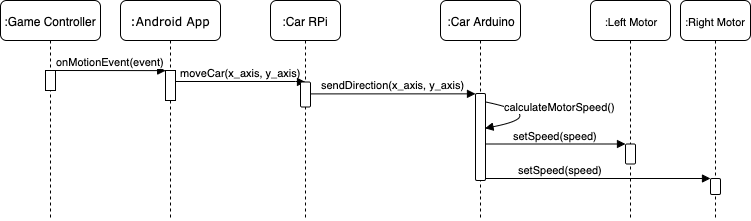

The diagram above was exported from draw.io. Its source (the exported page's mxGraphModel, read from the mxfile embedded in the PNG):
<mxGraphModel dx="772" dy="460" grid="1" gridSize="10" guides="1" tooltips="1" connect="1" arrows="1" fold="1" page="1" pageScale="1" pageWidth="1100" pageHeight="850" background="#ffffff" math="0" shadow="0">
  <root>
    <mxCell id="0" />
    <mxCell id="1" parent="0" />
    <mxCell id="7baba1c4bc27f4b0-8" value=":Android App" style="shape=umlLifeline;perimeter=lifelinePerimeter;whiteSpace=wrap;html=1;container=1;collapsible=0;recursiveResize=0;outlineConnect=0;rounded=1;shadow=0;comic=0;labelBackgroundColor=none;strokeColor=#000000;strokeWidth=1;fillColor=#FFFFFF;fontFamily=Verdana;fontSize=12;fontColor=#000000;align=center;" parent="1" vertex="1">
      <mxGeometry x="200" y="90" width="100" height="220" as="geometry" />
    </mxCell>
    <mxCell id="7baba1c4bc27f4b0-9" value="" style="html=1;points=[];perimeter=orthogonalPerimeter;rounded=0;shadow=0;comic=0;labelBackgroundColor=none;strokeColor=#000000;strokeWidth=1;fillColor=#FFFFFF;fontFamily=Helvetica;fontSize=11;fontColor=#000000;align=center;" parent="7baba1c4bc27f4b0-8" vertex="1">
      <mxGeometry x="45" y="70" width="10" height="30" as="geometry" />
    </mxCell>
    <mxCell id="7baba1c4bc27f4b0-11" value="moveCar(x_axis, y_axis)" style="html=1;verticalAlign=bottom;endArrow=block;labelBackgroundColor=none;fontFamily=Helvetica;fontSize=11;edgeStyle=elbowEdgeStyle;elbow=vertical;" parent="1" source="7baba1c4bc27f4b0-9" target="GdCzkCC0utKg0TRpaPAW-18" edge="1">
      <mxGeometry relative="1" as="geometry">
        <mxPoint x="445" y="200" as="sourcePoint" />
        <mxPoint x="435" y="171" as="targetPoint" />
        <Array as="points">
          <mxPoint x="350" y="171" />
          <mxPoint x="345" y="170" />
        </Array>
      </mxGeometry>
    </mxCell>
    <mxCell id="GdCzkCC0utKg0TRpaPAW-17" value=":Car RPi" style="shape=umlLifeline;perimeter=lifelinePerimeter;whiteSpace=wrap;html=1;container=1;collapsible=0;recursiveResize=0;outlineConnect=0;rounded=1;" parent="1" vertex="1">
      <mxGeometry x="350" y="90" width="70" height="220" as="geometry" />
    </mxCell>
    <mxCell id="GdCzkCC0utKg0TRpaPAW-18" value="" style="html=1;points=[];perimeter=orthogonalPerimeter;rounded=1;fontFamily=Helvetica;fontSize=11;" parent="GdCzkCC0utKg0TRpaPAW-17" vertex="1">
      <mxGeometry x="30" y="81.5" width="10" height="25" as="geometry" />
    </mxCell>
    <mxCell id="GdCzkCC0utKg0TRpaPAW-20" value=":Car Arduino" style="shape=umlLifeline;perimeter=lifelinePerimeter;whiteSpace=wrap;html=1;container=1;collapsible=0;recursiveResize=0;outlineConnect=0;rounded=1;" parent="1" vertex="1">
      <mxGeometry x="520" y="90" width="80" height="220" as="geometry" />
    </mxCell>
    <mxCell id="GdCzkCC0utKg0TRpaPAW-21" value="" style="html=1;points=[];perimeter=orthogonalPerimeter;rounded=1;fontFamily=Helvetica;fontSize=11;" parent="GdCzkCC0utKg0TRpaPAW-20" vertex="1">
      <mxGeometry x="35" y="93" width="10" height="87" as="geometry" />
    </mxCell>
    <mxCell id="mH6LT-t2DJGfWcig_H00-9" value="calculateMotorSpeed()" style="html=1;verticalAlign=bottom;endArrow=block;fontSize=11;exitX=0.95;exitY=0.096;exitDx=0;exitDy=0;exitPerimeter=0;entryX=0.95;entryY=0.4;entryDx=0;entryDy=0;entryPerimeter=0;curved=1;fontFamily=Helvetica;" edge="1" parent="GdCzkCC0utKg0TRpaPAW-20" source="GdCzkCC0utKg0TRpaPAW-21" target="GdCzkCC0utKg0TRpaPAW-21">
      <mxGeometry x="0.0013" y="10" width="80" relative="1" as="geometry">
        <mxPoint x="-240" y="305" as="sourcePoint" />
        <mxPoint x="-160" y="305" as="targetPoint" />
        <Array as="points">
          <mxPoint x="110" y="115" />
        </Array>
        <mxPoint x="8" y="-10" as="offset" />
      </mxGeometry>
    </mxCell>
    <mxCell id="GdCzkCC0utKg0TRpaPAW-22" value="sendDirection(x_axis, y_axis)" style="html=1;verticalAlign=bottom;endArrow=block;entryX=0;entryY=0.004;entryDx=0;entryDy=0;entryPerimeter=0;fontSize=11;exitX=0.989;exitY=0.476;exitDx=0;exitDy=0;exitPerimeter=0;fontFamily=Helvetica;" parent="1" target="GdCzkCC0utKg0TRpaPAW-21" edge="1" source="GdCzkCC0utKg0TRpaPAW-18">
      <mxGeometry width="80" relative="1" as="geometry">
        <mxPoint x="425" y="215" as="sourcePoint" />
        <mxPoint x="610" y="215" as="targetPoint" />
      </mxGeometry>
    </mxCell>
    <mxCell id="mH6LT-t2DJGfWcig_H00-1" value=":Game Controller" style="shape=umlLifeline;perimeter=lifelinePerimeter;whiteSpace=wrap;html=1;container=1;collapsible=0;recursiveResize=0;outlineConnect=0;rounded=1;" vertex="1" parent="1">
      <mxGeometry x="80" y="90" width="100" height="220" as="geometry" />
    </mxCell>
    <mxCell id="mH6LT-t2DJGfWcig_H00-2" value="" style="html=1;points=[];perimeter=orthogonalPerimeter;rounded=0;fontFamily=Helvetica;fontSize=11;" vertex="1" parent="mH6LT-t2DJGfWcig_H00-1">
      <mxGeometry x="45" y="70" width="10" height="20" as="geometry" />
    </mxCell>
    <mxCell id="mH6LT-t2DJGfWcig_H00-4" value="onMotionEvent(event)" style="html=1;verticalAlign=bottom;endArrow=block;fontSize=11;entryX=0.017;entryY=0.004;entryDx=0;entryDy=0;entryPerimeter=0;fontFamily=Helvetica;" edge="1" parent="1">
      <mxGeometry width="80" relative="1" as="geometry">
        <mxPoint x="134" y="160" as="sourcePoint" />
        <mxPoint x="245.16999999999996" y="160.12" as="targetPoint" />
      </mxGeometry>
    </mxCell>
    <mxCell id="mH6LT-t2DJGfWcig_H00-5" value=":Left Motor" style="shape=umlLifeline;perimeter=lifelinePerimeter;whiteSpace=wrap;html=1;container=1;collapsible=0;recursiveResize=0;outlineConnect=0;rounded=1;fontSize=11;" vertex="1" parent="1">
      <mxGeometry x="670" y="90" width="80" height="220" as="geometry" />
    </mxCell>
    <mxCell id="mH6LT-t2DJGfWcig_H00-8" value="" style="html=1;points=[];perimeter=orthogonalPerimeter;rounded=1;fontSize=11;fontFamily=Helvetica;" vertex="1" parent="mH6LT-t2DJGfWcig_H00-5">
      <mxGeometry x="35" y="143.5" width="10" height="20" as="geometry" />
    </mxCell>
    <mxCell id="mH6LT-t2DJGfWcig_H00-6" value=":Right Motor" style="shape=umlLifeline;perimeter=lifelinePerimeter;whiteSpace=wrap;html=1;container=1;collapsible=0;recursiveResize=0;outlineConnect=0;rounded=1;fontSize=11;" vertex="1" parent="1">
      <mxGeometry x="760" y="90" width="70" height="220" as="geometry" />
    </mxCell>
    <mxCell id="mH6LT-t2DJGfWcig_H00-10" value="" style="html=1;points=[];perimeter=orthogonalPerimeter;rounded=1;fontSize=11;fontFamily=Helvetica;" vertex="1" parent="mH6LT-t2DJGfWcig_H00-6">
      <mxGeometry x="30" y="178" width="10" height="16" as="geometry" />
    </mxCell>
    <mxCell id="mH6LT-t2DJGfWcig_H00-7" value="setSpeed(speed)" style="html=1;verticalAlign=bottom;endArrow=block;fontSize=11;entryX=0;entryY=0;entryDx=0;entryDy=0;entryPerimeter=0;fontFamily=Helvetica;" edge="1" parent="1" source="GdCzkCC0utKg0TRpaPAW-21" target="mH6LT-t2DJGfWcig_H00-8">
      <mxGeometry width="80" relative="1" as="geometry">
        <mxPoint x="574.8899999999999" y="235.38" as="sourcePoint" />
        <mxPoint x="220" y="435" as="targetPoint" />
        <Array as="points" />
      </mxGeometry>
    </mxCell>
    <mxCell id="mH6LT-t2DJGfWcig_H00-11" value="setSpeed(speed)" style="html=1;verticalAlign=bottom;endArrow=block;fontSize=11;entryX=0;entryY=0;entryDx=0;entryDy=0;entryPerimeter=0;fontFamily=Helvetica;" edge="1" parent="1" source="GdCzkCC0utKg0TRpaPAW-21" target="mH6LT-t2DJGfWcig_H00-10">
      <mxGeometry x="-0.3333" width="80" relative="1" as="geometry">
        <mxPoint x="575" y="278.626" as="sourcePoint" />
        <mxPoint x="650" y="339" as="targetPoint" />
        <mxPoint as="offset" />
      </mxGeometry>
    </mxCell>
  </root>
</mxGraphModel>